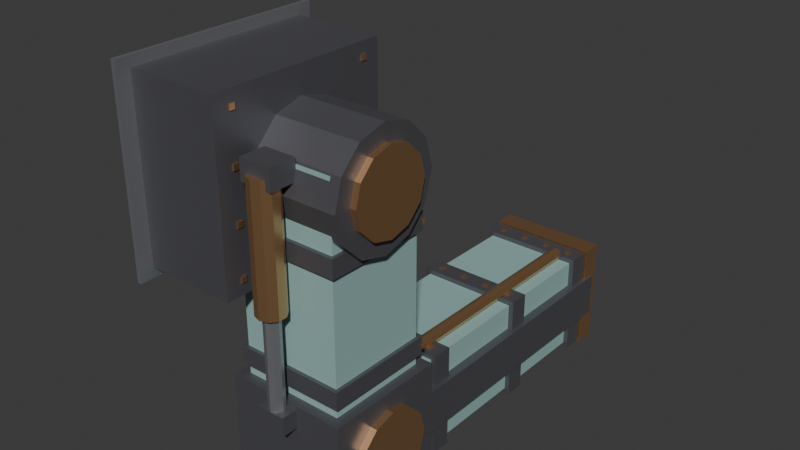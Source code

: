 # Source: drill_arm.blend  (saved by Blender 5.3.31; exported with 4.5.12 LTS)
import bpy
from mathutils import Matrix  # noqa: F401  (used for matrix-valued properties, if any)

bpy.ops.wm.read_factory_settings(use_empty=True)
scene = bpy.context.scene
scene.name = 'Scene'

# ---- collections
col_collection = bpy.data.collections.new('Collection'); scene.collection.children.link(col_collection)

# ---- materials (node trees are filled in below, after node groups)
mat_irondark = bpy.data.materials.new('IronDark')
mat_irondark.use_backface_culling = True
mat_irondark.diffuse_color = (0.17, 0.17, 0.19, 1.0)
mat_iron = bpy.data.materials.new('Iron')
mat_iron.use_backface_culling = True
mat_iron.diffuse_color = (0.42, 0.43, 0.46, 1.0)
mat_copper = bpy.data.materials.new('Copper')
mat_copper.use_backface_culling = True
mat_copper.diffuse_color = (0.78, 0.45, 0.22, 1.0)
mat_paint = bpy.data.materials.new('Paint')
mat_paint.use_backface_culling = True
mat_paint.diffuse_color = (0.29, 0.47, 0.45, 1.0)

# ---- material node trees
mat_irondark.use_nodes = True; mat_irondark.node_tree.nodes.clear()
_N = mat_irondark.node_tree.nodes; _L = mat_irondark.node_tree.links
n0 = _N.new('ShaderNodeBsdfPrincipled'); n0.name = 'Principled BSDF'; n0.location = (-200, 100)
n0.inputs[0].default_value = (0.17, 0.17, 0.19, 1.0)
n0.inputs[1].default_value = 0.7
n0.inputs[2].default_value = 0.55
n0.inputs[10].default_value = 0.005
n1 = _N.new('ShaderNodeOutputMaterial'); n1.name = 'Material Output'; n1.location = (200, 100)
_L.new(n0.outputs[0], n1.inputs[0])
n1.is_active_output = True
mat_iron.use_nodes = True; mat_iron.node_tree.nodes.clear()
_N = mat_iron.node_tree.nodes; _L = mat_iron.node_tree.links
n0 = _N.new('ShaderNodeBsdfPrincipled'); n0.name = 'Principled BSDF'; n0.location = (-200, 100)
n0.inputs[0].default_value = (0.42, 0.43, 0.46, 1.0)
n0.inputs[1].default_value = 0.8
n0.inputs[2].default_value = 0.45
n0.inputs[10].default_value = 0.005
n1 = _N.new('ShaderNodeOutputMaterial'); n1.name = 'Material Output'; n1.location = (200, 100)
_L.new(n0.outputs[0], n1.inputs[0])
n1.is_active_output = True
mat_copper.use_nodes = True; mat_copper.node_tree.nodes.clear()
_N = mat_copper.node_tree.nodes; _L = mat_copper.node_tree.links
n0 = _N.new('ShaderNodeBsdfPrincipled'); n0.name = 'Principled BSDF'; n0.location = (-200, 100)
n0.inputs[0].default_value = (0.78, 0.45, 0.22, 1.0)
n0.inputs[1].default_value = 0.9
n0.inputs[2].default_value = 0.35
n0.inputs[10].default_value = 0.005
n1 = _N.new('ShaderNodeOutputMaterial'); n1.name = 'Material Output'; n1.location = (200, 100)
_L.new(n0.outputs[0], n1.inputs[0])
n1.is_active_output = True
mat_paint.use_nodes = True; mat_paint.node_tree.nodes.clear()
_N = mat_paint.node_tree.nodes; _L = mat_paint.node_tree.links
n0 = _N.new('ShaderNodeBsdfPrincipled'); n0.name = 'Principled BSDF'; n0.location = (-200, 100)
n0.inputs[0].default_value = (0.29, 0.47, 0.45, 1.0)
n0.inputs[2].default_value = 0.75
n0.inputs[10].default_value = 0.005
n1 = _N.new('ShaderNodeOutputMaterial'); n1.name = 'Material Output'; n1.location = (200, 100)
_L.new(n0.outputs[0], n1.inputs[0])
n1.is_active_output = True

# ---- world
world_world = bpy.data.worlds.new('World'); scene.world = world_world
world_world.use_nodes = True; world_world.node_tree.nodes.clear()
_N = world_world.node_tree.nodes; _L = world_world.node_tree.links
n0 = _N.new('ShaderNodeOutputWorld'); n0.name = 'World Output'; n0.location = (200, 100)
n1 = _N.new('ShaderNodeBackground'); n1.name = 'Background'; n1.location = (-200, 100)
n1.inputs[0].default_value = (0.05088, 0.05088, 0.05088, 1.0)
_L.new(n1.outputs[0], n0.inputs[0])
n0.is_active_output = True
world_world.color = (0.05088, 0.05088, 0.05088)
world_world.sun_shadow_jitter_overblur = 0.0

# ---- meshes
me_drillarm = bpy.data.meshes.new('DrillArm')
me_drillarm.from_pydata([(-0.575, -0.45, 0.77), (-0.575, -0.45, 1.63), (-0.575, 0.45, 0.77), (-0.575, 0.45, 1.63), (-0.125, -0.45, 0.77), (-0.125, -0.45, 1.63), (-0.125, 0.45, 0.77), (-0.125, 0.45, 1.63), (-0.595, -0.52, 0.72), (-0.595, -0.52, 1.68), (-0.595, 0.52, 0.72), (-0.595, 0.52, 1.68), (-0.575, -0.52, 0.72), (-0.575, -0.52, 1.68), (-0.575, 0.52, 0.72), (-0.575, 0.52, 1.68), (-0.125, -0.374, 0.826), (-0.125, -0.374, 0.854), (-0.125, -0.346, 0.826), (-0.125, -0.346, 0.854), (-0.119, -0.374, 0.826), (-0.119, -0.374, 0.854), (-0.119, -0.346, 0.826), (-0.119, -0.346, 0.854), (-0.125, -0.374, 1.066), (-0.125, -0.374, 1.094), (-0.125, -0.346, 1.066), (-0.125, -0.346, 1.094), (-0.119, -0.374, 1.066), (-0.119, -0.374, 1.094), (-0.119, -0.346, 1.066), (-0.119, -0.346, 1.094), (-0.125, -0.374, 1.306), (-0.125, -0.374, 1.334), (-0.125, -0.346, 1.306), (-0.125, -0.346, 1.334), (-0.119, -0.374, 1.306), (-0.119, -0.374, 1.334), (-0.119, -0.346, 1.306), (-0.119, -0.346, 1.334), (-0.125, -0.374, 1.546), (-0.125, -0.374, 1.574), (-0.125, -0.346, 1.546), (-0.125, -0.346, 1.574), (-0.119, -0.374, 1.546), (-0.119, -0.374, 1.574), (-0.119, -0.346, 1.546), (-0.119, -0.346, 1.574), (-0.125, 0.346, 0.826), (-0.125, 0.346, 0.854), (-0.125, 0.374, 0.826), (-0.125, 0.374, 0.854), (-0.119, 0.346, 0.826), (-0.119, 0.346, 0.854), (-0.119, 0.374, 0.826), (-0.119, 0.374, 0.854), (-0.125, 0.346, 1.066), (-0.125, 0.346, 1.094), (-0.125, 0.374, 1.066), (-0.125, 0.374, 1.094), (-0.119, 0.346, 1.066), (-0.119, 0.346, 1.094), (-0.119, 0.374, 1.066), (-0.119, 0.374, 1.094), (-0.125, 0.346, 1.306), (-0.125, 0.346, 1.334), (-0.125, 0.374, 1.306), (-0.125, 0.374, 1.334), (-0.119, 0.346, 1.306), (-0.119, 0.346, 1.334), (-0.119, 0.374, 1.306), (-0.119, 0.374, 1.334), (-0.125, 0.346, 1.546), (-0.125, 0.346, 1.574), (-0.125, 0.374, 1.546), (-0.125, 0.374, 1.574), (-0.119, 0.346, 1.546), (-0.119, 0.346, 1.574), (-0.119, 0.374, 1.546), (-0.119, 0.374, 1.574), (-0.25, -0.25, 0.15), (-0.25, -0.25, 1.35), (-0.125, 0.28, 1.22), (0.3, 0.28, 1.22), (-0.125, 0.2425, 1.08), (0.3, 0.2425, 1.08), (-0.125, 0.14, 0.9775), (0.3, 0.14, 0.9775), (-0.125, 0.0, 0.94), (0.3, 0.0, 0.94), (-0.125, -0.14, 0.9775), (0.3, -0.14, 0.9775), (-0.125, -0.2425, 1.08), (0.3, -0.2425, 1.08), (-0.125, -0.28, 1.22), (0.3, -0.28, 1.22), (-0.125, -0.2425, 1.36), (0.3, -0.2425, 1.36), (-0.125, -0.14, 1.462), (0.3, -0.14, 1.462), (-0.125, 0.0, 1.5), (0.3, 0.0, 1.5), (-0.125, 0.14, 1.462), (0.3, 0.14, 1.462), (-0.125, 0.2425, 1.36), (0.3, 0.2425, 1.36), (0.3, 0.2, 1.22), (0.33, 0.2, 1.22), (0.3, 0.1732, 1.12), (0.33, 0.1732, 1.12), (0.3, 0.1, 1.047), (0.33, 0.1, 1.047), (0.3, 0.0, 1.02), (0.33, 0.0, 1.02), (0.3, -0.1, 1.047), (0.33, -0.1, 1.047), (0.3, -0.1732, 1.12), (0.33, -0.1732, 1.12), (0.3, -0.2, 1.22), (0.33, -0.2, 1.22), (0.3, -0.1732, 1.32), (0.33, -0.1732, 1.32), (0.3, -0.1, 1.393), (0.33, -0.1, 1.393), (0.3, 0.0, 1.42), (0.33, 0.0, 1.42), (0.3, 0.1, 1.393), (0.33, 0.1, 1.393), (0.3, 0.1732, 1.32), (0.33, 0.1732, 1.32), (-0.25, 0.25, 0.15), (-0.25, 0.25, 1.35), (0.25, -0.25, 0.15), (0.25, -0.25, 1.35), (0.25, 0.25, 0.15), (0.25, 0.25, 1.35), (-0.268, -0.268, 0.335), (-0.268, -0.268, 0.425), (-0.268, 0.268, 0.335), (-0.268, 0.268, 0.425), (0.268, -0.268, 0.335), (0.268, -0.268, 0.425), (0.268, 0.268, 0.335), (0.268, 0.268, 0.425), (-0.28, 0.268, 0.368), (-0.28, 0.268, 0.392), (-0.28, 0.274, 0.368), (-0.28, 0.274, 0.392), (-0.256, 0.268, 0.368), (-0.256, 0.268, 0.392), (-0.256, 0.274, 0.368), (-0.256, 0.274, 0.392), (-0.1013, 0.268, 0.368), (-0.1013, 0.268, 0.392), (-0.1013, 0.274, 0.368), (-0.1013, 0.274, 0.392), (-0.07733, 0.268, 0.368), (-0.07733, 0.268, 0.392), (-0.07733, 0.274, 0.368), (-0.07733, 0.274, 0.392), (0.07733, 0.268, 0.368), (0.07733, 0.268, 0.392), (0.07733, 0.274, 0.368), (0.07733, 0.274, 0.392), (0.1013, 0.268, 0.368), (0.1013, 0.268, 0.392), (0.1013, 0.274, 0.368), (0.1013, 0.274, 0.392), (0.256, 0.268, 0.368), (0.256, 0.268, 0.392), (0.256, 0.274, 0.368), (0.256, 0.274, 0.392), (0.28, 0.268, 0.368), (0.28, 0.268, 0.392), (0.28, 0.274, 0.368), (0.28, 0.274, 0.392), (-0.268, -0.268, 0.935), (-0.268, -0.268, 1.025), (-0.268, 0.268, 0.935), (-0.268, 0.268, 1.025), (0.268, -0.268, 0.935), (0.268, -0.268, 1.025), (0.268, 0.268, 0.935), (0.268, 0.268, 1.025), (-0.28, 0.268, 0.968), (-0.28, 0.268, 0.992), (-0.28, 0.274, 0.968), (-0.28, 0.274, 0.992), (-0.256, 0.268, 0.968), (-0.256, 0.268, 0.992), (-0.256, 0.274, 0.968), (-0.256, 0.274, 0.992), (-0.1013, 0.268, 0.968), (-0.1013, 0.268, 0.992), (-0.1013, 0.274, 0.968), (-0.1013, 0.274, 0.992), (-0.07733, 0.268, 0.968), (-0.07733, 0.268, 0.992), (-0.07733, 0.274, 0.968), (-0.07733, 0.274, 0.992), (0.07733, 0.268, 0.968), (0.07733, 0.268, 0.992), (0.07733, 0.274, 0.968), (0.07733, 0.274, 0.992), (0.1013, 0.268, 0.968), (0.1013, 0.268, 0.992), (0.1013, 0.274, 0.968), (0.1013, 0.274, 0.992), (0.256, 0.268, 0.968), (0.256, 0.268, 0.992), (0.256, 0.274, 0.968), (0.256, 0.274, 0.992), (0.28, 0.268, 0.968), (0.28, 0.268, 0.992), (0.28, 0.274, 0.968), (0.28, 0.274, 0.992), (-0.08, -0.38, 1.28), (-0.08, -0.38, 1.38), (0.0, -0.272, 0.72), (0.0, -0.272, 1.32), (0.03997, -0.285, 0.72), (0.03997, -0.285, 1.32), (0.06467, -0.319, 0.72), (0.06467, -0.319, 1.32), (0.06467, -0.361, 0.72), (0.06467, -0.361, 1.32), (0.03997, -0.395, 0.72), (0.03997, -0.395, 1.32), (0.0, -0.408, 0.72), (0.0, -0.408, 1.32), (-0.03997, -0.395, 0.72), (-0.03997, -0.395, 1.32), (-0.06467, -0.361, 0.72), (-0.06467, -0.361, 1.32), (-0.06467, -0.319, 0.72), (-0.06467, -0.319, 1.32), (-0.03997, -0.285, 0.72), (-0.03997, -0.285, 1.32), (0.0, -0.302, 0.22), (0.0, -0.302, 0.72), (0.02687, -0.3131, 0.22), (0.02687, -0.3131, 0.72), (0.038, -0.34, 0.22), (0.038, -0.34, 0.72), (0.02687, -0.3669, 0.22), (0.02687, -0.3669, 0.72), (0.0, -0.378, 0.22), (0.0, -0.378, 0.72), (-0.02687, -0.3669, 0.22), (-0.02687, -0.3669, 0.72), (-0.038, -0.34, 0.22), (-0.038, -0.34, 0.72), (-0.02687, -0.3131, 0.22), (-0.02687, -0.3131, 0.72), (-0.08, -0.25, 1.28), (-0.08, -0.25, 1.38), (0.08, -0.38, 1.28), (0.08, -0.38, 1.38), (0.08, -0.25, 1.28), (0.08, -0.25, 1.38), (-0.07, -0.38, 0.18), (-0.07, -0.38, 0.27), (-0.07, -0.25, 0.18), (-0.07, -0.25, 0.27), (0.07, -0.38, 0.18), (0.07, -0.38, 0.27), (0.07, -0.25, 0.18), (0.07, -0.25, 0.27), (-0.3, -0.3, -0.285), (-0.3, -0.3, 0.285), (-0.3, 0.3, -0.285), (-0.3, 0.3, 0.285), (0.3, -0.3, -0.285), (0.3, -0.3, 0.285), (0.3, 0.3, -0.285), (0.3, 0.3, 0.285), (-0.24, 0.02, -0.24), (-0.24, 0.02, 0.24), (-0.3, 0.21, -5.99e-10), (-0.335, 0.21, 5.99e-10), (-0.3, 0.1819, 0.105), (-0.335, 0.1819, 0.105), (-0.3, 0.105, 0.1819), (-0.335, 0.105, 0.1819), (-0.3, 0.0, 0.21), (-0.335, 0.0, 0.21), (-0.3, -0.105, 0.1819), (-0.335, -0.105, 0.1819), (-0.3, -0.1819, 0.105), (-0.335, -0.1819, 0.105), (-0.3, -0.21, -5.99e-10), (-0.335, -0.21, 5.99e-10), (-0.3, -0.1819, -0.105), (-0.335, -0.1819, -0.105), (-0.3, -0.105, -0.1819), (-0.335, -0.105, -0.1819), (-0.3, 0.0, -0.21), (-0.335, 0.0, -0.21), (-0.3, 0.105, -0.1819), (-0.335, 0.105, -0.1819), (-0.3, 0.1819, -0.105), (-0.335, 0.1819, -0.105), (0.3, 0.21, -5.99e-10), (0.335, 0.21, 5.99e-10), (0.3, 0.1819, -0.105), (0.335, 0.1819, -0.105), (0.3, 0.105, -0.1819), (0.335, 0.105, -0.1819), (0.3, 0.0, -0.21), (0.335, 0.0, -0.21), (0.3, -0.105, -0.1819), (0.335, -0.105, -0.1819), (0.3, -0.1819, -0.105), (0.335, -0.1819, -0.105), (0.3, -0.21, -5.99e-10), (0.335, -0.21, 5.99e-10), (0.3, -0.1819, 0.105), (0.335, -0.1819, 0.105), (0.3, -0.105, 0.1819), (0.335, -0.105, 0.1819), (0.3, 0.0, 0.21), (0.335, 0.0, 0.21), (0.3, 0.105, 0.1819), (0.335, 0.105, 0.1819), (0.3, 0.1819, 0.105), (0.335, 0.1819, 0.105), (-0.24, 1.62, -0.24), (-0.24, 1.62, 0.24), (0.24, 0.02, -0.24), (0.24, 0.02, 0.24), (0.24, 1.62, -0.24), (0.24, 1.62, 0.24), (-0.285, 0.1, -0.11), (-0.285, 0.1, 0.11), (-0.285, 1.68, -0.11), (-0.285, 1.68, 0.11), (-0.24, 0.1, -0.11), (-0.24, 0.1, 0.11), (-0.24, 1.68, -0.11), (-0.24, 1.68, 0.11), (0.24, 0.1, -0.11), (0.24, 0.1, 0.11), (0.24, 1.68, -0.11), (0.24, 1.68, 0.11), (0.285, 0.1, -0.11), (0.285, 0.1, 0.11), (0.285, 1.68, -0.11), (0.285, 1.68, 0.11), (-0.265, 0.37, -0.265), (-0.265, 0.37, 0.265), (-0.265, 0.47, -0.265), (-0.265, 0.47, 0.265), (0.265, 0.37, -0.265), (0.265, 0.37, 0.265), (0.265, 0.47, -0.265), (0.265, 0.47, 0.265), (-0.212, 0.408, 0.265), (-0.212, 0.408, 0.271), (-0.212, 0.432, 0.265), (-0.212, 0.432, 0.271), (-0.188, 0.408, 0.265), (-0.188, 0.408, 0.271), (-0.188, 0.432, 0.265), (-0.188, 0.432, 0.271), (-0.07867, 0.408, 0.265), (-0.07867, 0.408, 0.271), (-0.07867, 0.432, 0.265), (-0.07867, 0.432, 0.271), (-0.05467, 0.408, 0.265), (-0.05467, 0.408, 0.271), (-0.05467, 0.432, 0.265), (-0.05467, 0.432, 0.271), (0.05467, 0.408, 0.265), (0.05467, 0.408, 0.271), (0.05467, 0.432, 0.265), (0.05467, 0.432, 0.271), (0.07867, 0.408, 0.265), (0.07867, 0.408, 0.271), (0.07867, 0.432, 0.265), (0.07867, 0.432, 0.271), (0.188, 0.408, 0.265), (0.188, 0.408, 0.271), (0.188, 0.432, 0.265), (0.188, 0.432, 0.271), (0.212, 0.408, 0.265), (0.212, 0.408, 0.271), (0.212, 0.432, 0.265), (0.212, 0.432, 0.271), (-0.265, 0.97, -0.265), (-0.265, 0.97, 0.265), (-0.265, 1.07, -0.265), (-0.265, 1.07, 0.265), (0.265, 0.97, -0.265), (0.265, 0.97, 0.265), (0.265, 1.07, -0.265), (0.265, 1.07, 0.265), (-0.212, 1.008, 0.265), (-0.212, 1.008, 0.271), (-0.212, 1.032, 0.265), (-0.212, 1.032, 0.271), (-0.188, 1.008, 0.265), (-0.188, 1.008, 0.271), (-0.188, 1.032, 0.265), (-0.188, 1.032, 0.271), (-0.07867, 1.008, 0.265), (-0.07867, 1.008, 0.271), (-0.07867, 1.032, 0.265), (-0.07867, 1.032, 0.271), (-0.05467, 1.008, 0.265), (-0.05467, 1.008, 0.271), (-0.05467, 1.032, 0.265), (-0.05467, 1.032, 0.271), (0.05467, 1.008, 0.265), (0.05467, 1.008, 0.271), (0.05467, 1.032, 0.265), (0.05467, 1.032, 0.271), (0.07867, 1.008, 0.265), (0.07867, 1.008, 0.271), (0.07867, 1.032, 0.265), (0.07867, 1.032, 0.271), (0.188, 1.008, 0.265), (0.188, 1.008, 0.271), (0.188, 1.032, 0.265), (0.188, 1.032, 0.271), (0.212, 1.008, 0.265), (0.212, 1.008, 0.271), (0.212, 1.032, 0.265), (0.212, 1.032, 0.271), (-0.265, 1.51, -0.265), (-0.265, 1.51, 0.265), (-0.265, 1.61, -0.265), (-0.265, 1.61, 0.265), (0.265, 1.51, -0.265), (0.265, 1.51, 0.265), (0.265, 1.61, -0.265), (0.265, 1.61, 0.265), (-0.212, 1.548, 0.265), (-0.212, 1.548, 0.271), (-0.212, 1.572, 0.265), (-0.212, 1.572, 0.271), (-0.188, 1.548, 0.265), (-0.188, 1.548, 0.271), (-0.188, 1.572, 0.265), (-0.188, 1.572, 0.271), (-0.07867, 1.548, 0.265), (-0.07867, 1.548, 0.271), (-0.07867, 1.572, 0.265), (-0.07867, 1.572, 0.271), (-0.05467, 1.548, 0.265), (-0.05467, 1.548, 0.271), (-0.05467, 1.572, 0.265), (-0.05467, 1.572, 0.271), (0.05467, 1.548, 0.265), (0.05467, 1.548, 0.271), (0.05467, 1.572, 0.265), (0.05467, 1.572, 0.271), (0.07867, 1.548, 0.265), (0.07867, 1.548, 0.271), (0.07867, 1.572, 0.265), (0.07867, 1.572, 0.271), (0.188, 1.548, 0.265), (0.188, 1.548, 0.271), (0.188, 1.572, 0.265), (0.188, 1.572, 0.271), (0.212, 1.548, 0.265), (0.212, 1.548, 0.271), (0.212, 1.572, 0.265), (0.212, 1.572, 0.271), (-0.275, 1.62, -0.275), (-0.275, 1.62, 0.275), (-0.275, 1.72, -0.275), (-0.275, 1.72, 0.275), (0.275, 1.62, -0.275), (0.275, 1.62, 0.275), (0.275, 1.72, -0.275), (0.275, 1.72, 0.275), (0.16, 0.12, 0.243), (0.16, 1.5, 0.243), (0.1826, 0.12, 0.2524), (0.1826, 1.5, 0.2524), (0.192, 0.12, 0.275), (0.192, 1.5, 0.275), (0.1826, 0.12, 0.2976), (0.1826, 1.5, 0.2976), (0.16, 0.12, 0.307), (0.16, 1.5, 0.307), (0.1374, 0.12, 0.2976), (0.1374, 1.5, 0.2976), (0.128, 0.12, 0.275), (0.128, 1.5, 0.275), (0.1374, 0.12, 0.2524), (0.1374, 1.5, 0.2524)], [], [(0, 1, 3, 2), (2, 3, 7, 6), (6, 7, 5, 4), (4, 5, 1, 0), (2, 6, 4, 0), (7, 3, 1, 5), (8, 9, 11, 10), (10, 11, 15, 14), (14, 15, 13, 12), (12, 13, 9, 8), (10, 14, 12, 8), (15, 11, 9, 13), (16, 17, 19, 18), (18, 19, 23, 22), (22, 23, 21, 20), (20, 21, 17, 16), (18, 22, 20, 16), (23, 19, 17, 21), (24, 25, 27, 26), (26, 27, 31, 30), (30, 31, 29, 28), (28, 29, 25, 24), (26, 30, 28, 24), (31, 27, 25, 29), (32, 33, 35, 34), (34, 35, 39, 38), (38, 39, 37, 36), (36, 37, 33, 32), (34, 38, 36, 32), (39, 35, 33, 37), (40, 41, 43, 42), (42, 43, 47, 46), (46, 47, 45, 44), (44, 45, 41, 40), (42, 46, 44, 40), (47, 43, 41, 45), (48, 49, 51, 50), (50, 51, 55, 54), (54, 55, 53, 52), (52, 53, 49, 48), (50, 54, 52, 48), (55, 51, 49, 53), (56, 57, 59, 58), (58, 59, 63, 62), (62, 63, 61, 60), (60, 61, 57, 56), (58, 62, 60, 56), (63, 59, 57, 61), (64, 65, 67, 66), (66, 67, 71, 70), (70, 71, 69, 68), (68, 69, 65, 64), (66, 70, 68, 64), (71, 67, 65, 69), (72, 73, 75, 74), (74, 75, 79, 78), (78, 79, 77, 76), (76, 77, 73, 72), (74, 78, 76, 72), (79, 75, 73, 77), (150, 151, 149, 148), (138, 139, 143, 142), (82, 83, 85, 84), (132, 133, 81, 80), (152, 153, 155, 154), (84, 85, 87, 86), (130, 134, 132, 80), (110, 111, 113, 112), (86, 87, 89, 88), (148, 149, 145, 144), (142, 143, 141, 140), (88, 89, 91, 90), (116, 117, 119, 118), (154, 155, 159, 158), (90, 91, 93, 92), (135, 131, 81, 133), (108, 109, 111, 110), (92, 93, 95, 94), (146, 150, 148, 144), (140, 141, 137, 136), (94, 95, 97, 96), (114, 115, 117, 116), (154, 158, 156, 152), (96, 97, 99, 98), (136, 137, 139, 138), (106, 107, 109, 108), (98, 99, 101, 100), (151, 147, 145, 149), (138, 142, 140, 136), (100, 101, 103, 102), (85, 83, 105, 103, 101, 99, 97, 95, 93, 91, 89, 87), (156, 157, 153, 152), (102, 103, 105, 104), (118, 119, 121, 120), (112, 113, 115, 114), (104, 105, 83, 82), (82, 84, 86, 88, 90, 92, 94, 96, 98, 100, 102, 104), (120, 121, 123, 122), (146, 147, 151, 150), (134, 135, 133, 132), (122, 123, 125, 124), (144, 145, 147, 146), (130, 131, 135, 134), (124, 125, 127, 126), (115, 113, 111, 109, 107, 129, 127, 125, 123, 121, 119, 117), (80, 81, 131, 130), (126, 127, 129, 128), (158, 159, 157, 156), (143, 139, 137, 141), (128, 129, 107, 106), (120, 122, 124, 126, 128, 106, 108, 110, 112, 114, 116, 118), (159, 155, 153, 157), (160, 161, 163, 162), (162, 163, 167, 166), (166, 167, 165, 164), (164, 165, 161, 160), (162, 166, 164, 160), (167, 163, 161, 165), (168, 169, 171, 170), (170, 171, 175, 174), (174, 175, 173, 172), (172, 173, 169, 168), (170, 174, 172, 168), (175, 171, 169, 173), (176, 177, 179, 178), (178, 179, 183, 182), (182, 183, 181, 180), (180, 181, 177, 176), (178, 182, 180, 176), (183, 179, 177, 181), (184, 185, 187, 186), (186, 187, 191, 190), (190, 191, 189, 188), (188, 189, 185, 184), (186, 190, 188, 184), (191, 187, 185, 189), (192, 193, 195, 194), (194, 195, 199, 198), (198, 199, 197, 196), (196, 197, 193, 192), (194, 198, 196, 192), (199, 195, 193, 197), (200, 201, 203, 202), (202, 203, 207, 206), (206, 207, 205, 204), (204, 205, 201, 200), (202, 206, 204, 200), (207, 203, 201, 205), (208, 209, 211, 210), (210, 211, 215, 214), (214, 215, 213, 212), (212, 213, 209, 208), (210, 214, 212, 208), (215, 211, 209, 213), (248, 249, 251, 250), (242, 243, 245, 244), (218, 219, 221, 220), (245, 243, 241, 239, 253, 251, 249, 247), (254, 258, 256, 216), (220, 221, 223, 222), (266, 267, 265, 264), (267, 263, 261, 265), (222, 223, 225, 224), (246, 247, 249, 248), (240, 241, 243, 242), (224, 225, 227, 226), (258, 259, 257, 256), (259, 255, 217, 257), (226, 227, 229, 228), (264, 265, 261, 260), (274, 275, 273, 272), (228, 229, 231, 230), (244, 245, 247, 246), (238, 239, 241, 240), (230, 231, 233, 232), (256, 257, 217, 216), (260, 261, 263, 262), (232, 233, 235, 234), (221, 219, 237, 235, 233, 231, 229, 227, 225, 223), (270, 271, 275, 274), (234, 235, 237, 236), (254, 255, 259, 258), (262, 266, 264, 260), (236, 237, 219, 218), (218, 220, 222, 224, 226, 228, 230, 232, 234, 236), (216, 217, 255, 254), (250, 251, 253, 252), (268, 269, 271, 270), (262, 263, 267, 266), (252, 253, 239, 238), (250, 252, 238, 240, 242, 244, 246, 248), (272, 273, 269, 268), (270, 274, 272, 268), (275, 271, 269, 273), (346, 347, 345, 344), (334, 335, 339, 338), (278, 279, 281, 280), (328, 329, 277, 276), (348, 349, 351, 350), (280, 281, 283, 282), (326, 330, 328, 276), (306, 307, 309, 308), (282, 283, 285, 284), (344, 345, 341, 340), (338, 339, 337, 336), (284, 285, 287, 286), (312, 313, 315, 314), (350, 351, 355, 354), (286, 287, 289, 288), (331, 327, 277, 329), (304, 305, 307, 306), (288, 289, 291, 290), (342, 346, 344, 340), (336, 337, 333, 332), (290, 291, 293, 292), (310, 311, 313, 312), (350, 354, 352, 348), (292, 293, 295, 294), (332, 333, 335, 334), (302, 303, 305, 304), (294, 295, 297, 296), (347, 343, 341, 345), (334, 338, 336, 332), (296, 297, 299, 298), (281, 279, 301, 299, 297, 295, 293, 291, 289, 287, 285, 283), (352, 353, 349, 348), (298, 299, 301, 300), (314, 315, 317, 316), (308, 309, 311, 310), (300, 301, 279, 278), (278, 280, 282, 284, 286, 288, 290, 292, 294, 296, 298, 300), (316, 317, 319, 318), (342, 343, 347, 346), (330, 331, 329, 328), (318, 319, 321, 320), (340, 341, 343, 342), (326, 327, 331, 330), (320, 321, 323, 322), (311, 309, 307, 305, 303, 325, 323, 321, 319, 317, 315, 313), (276, 277, 327, 326), (322, 323, 325, 324), (354, 355, 353, 352), (339, 335, 333, 337), (324, 325, 303, 302), (316, 318, 320, 322, 324, 302, 304, 306, 308, 310, 312, 314), (355, 351, 349, 353), (356, 357, 359, 358), (358, 359, 363, 362), (362, 363, 361, 360), (360, 361, 357, 356), (358, 362, 360, 356), (363, 359, 357, 361), (364, 365, 367, 366), (366, 367, 371, 370), (370, 371, 369, 368), (368, 369, 365, 364), (366, 370, 368, 364), (371, 367, 365, 369), (372, 373, 375, 374), (374, 375, 379, 378), (378, 379, 377, 376), (376, 377, 373, 372), (374, 378, 376, 372), (379, 375, 373, 377), (380, 381, 383, 382), (382, 383, 387, 386), (386, 387, 385, 384), (384, 385, 381, 380), (382, 386, 384, 380), (387, 383, 381, 385), (388, 389, 391, 390), (390, 391, 395, 394), (394, 395, 393, 392), (392, 393, 389, 388), (390, 394, 392, 388), (395, 391, 389, 393), (396, 397, 399, 398), (398, 399, 403, 402), (402, 403, 401, 400), (400, 401, 397, 396), (398, 402, 400, 396), (403, 399, 397, 401), (404, 405, 407, 406), (406, 407, 411, 410), (410, 411, 409, 408), (408, 409, 405, 404), (406, 410, 408, 404), (411, 407, 405, 409), (412, 413, 415, 414), (414, 415, 419, 418), (418, 419, 417, 416), (416, 417, 413, 412), (414, 418, 416, 412), (419, 415, 413, 417), (420, 421, 423, 422), (422, 423, 427, 426), (426, 427, 425, 424), (424, 425, 421, 420), (422, 426, 424, 420), (427, 423, 421, 425), (428, 429, 431, 430), (430, 431, 435, 434), (434, 435, 433, 432), (432, 433, 429, 428), (430, 434, 432, 428), (435, 431, 429, 433), (436, 437, 439, 438), (438, 439, 443, 442), (442, 443, 441, 440), (440, 441, 437, 436), (438, 442, 440, 436), (443, 439, 437, 441), (444, 445, 447, 446), (446, 447, 451, 450), (450, 451, 449, 448), (448, 449, 445, 444), (446, 450, 448, 444), (451, 447, 445, 449), (452, 453, 455, 454), (454, 455, 459, 458), (458, 459, 457, 456), (456, 457, 453, 452), (454, 458, 456, 452), (459, 455, 453, 457), (460, 461, 463, 462), (462, 463, 467, 466), (466, 467, 465, 464), (464, 465, 461, 460), (462, 466, 464, 460), (467, 463, 461, 465), (468, 469, 471, 470), (470, 471, 475, 474), (474, 475, 473, 472), (472, 473, 469, 468), (470, 474, 472, 468), (475, 471, 469, 473), (476, 477, 479, 478), (478, 479, 481, 480), (480, 481, 483, 482), (482, 483, 485, 484), (484, 485, 487, 486), (486, 487, 489, 488), (479, 477, 491, 489, 487, 485, 483, 481), (488, 489, 491, 490), (490, 491, 477, 476), (476, 478, 480, 482, 484, 486, 488, 490)])
me_drillarm.polygons.foreach_set('material_index', [0, 0, 0, 0, 0, 0, 1, 1, 1, 1, 1, 1, 2, 2, 2, 2, 2, 2, 2, 2, 2, 2, 2, 2, 2, 2, 2, 2, 2, 2, 2, 2, 2, 2, 2, 2, 2, 2, 2, 2, 2, 2, 2, 2, 2, 2, 2, 2, 2, 2, 2, 2, 2, 2, 2, 2, 2, 2, 2, 2, 2, 0, 0, 3, 2, 0, 3, 2, 0, 2, 0, 0, 2, 2, 0, 3, 2, 0, 2, 0, 0, 2, 2, 0, 0, 2, 0, 2, 0, 0, 0, 2, 0, 2, 2, 0, 0, 2, 2, 3, 2, 2, 3, 2, 2, 3, 2, 2, 0, 2, 2, 2, 2, 2, 2, 2, 2, 2, 2, 2, 2, 2, 2, 2, 0, 0, 0, 0, 0, 0, 2, 2, 2, 2, 2, 2, 2, 2, 2, 2, 2, 2, 2, 2, 2, 2, 2, 2, 2, 2, 2, 2, 2, 2, 1, 1, 2, 1, 0, 2, 0, 0, 2, 1, 1, 2, 0, 0, 2, 0, 0, 2, 1, 1, 2, 0, 0, 2, 2, 0, 2, 0, 0, 2, 2, 0, 1, 0, 0, 1, 1, 0, 0, 0, 0, 0, 2, 3, 0, 2, 3, 2, 2, 0, 0, 2, 2, 0, 2, 3, 2, 2, 0, 0, 2, 2, 0, 2, 0, 2, 2, 0, 0, 2, 2, 0, 2, 2, 2, 2, 2, 2, 0, 3, 2, 0, 3, 2, 2, 3, 2, 0, 0, 2, 2, 0, 2, 2, 2, 2, 2, 2, 2, 2, 2, 2, 2, 2, 2, 2, 2, 2, 2, 2, 2, 2, 2, 2, 2, 2, 0, 0, 0, 0, 0, 0, 2, 2, 2, 2, 2, 2, 2, 2, 2, 2, 2, 2, 2, 2, 2, 2, 2, 2, 2, 2, 2, 2, 2, 2, 0, 0, 0, 0, 0, 0, 2, 2, 2, 2, 2, 2, 2, 2, 2, 2, 2, 2, 2, 2, 2, 2, 2, 2, 2, 2, 2, 2, 2, 2, 2, 2, 2, 2, 2, 2, 2, 2, 2, 2, 2, 2, 2, 2, 2, 2])
me_drillarm.materials.append(mat_irondark)
me_drillarm.materials.append(mat_iron)
me_drillarm.materials.append(mat_copper)
me_drillarm.materials.append(mat_paint)
me_drillarm.update()

# ---- objects
ob_drillarm = bpy.data.objects.new('DrillArm', me_drillarm)

# ---- transforms, parenting, visibility, modifiers, constraints
ob_drillarm.location = (0.0, 0.0, 0.0)

# ---- collection membership
scene.collection.objects.link(ob_drillarm)

# ---- scene / render settings (as saved in the file)
scene.frame_start = 1; scene.frame_end = 250; scene.frame_set(1)
scene.render.engine = 'BLENDER_EEVEE_NEXT'
scene.render.bake_bias = 0.0
scene.render.bake_samples = 0
scene.render.compositor_device = 'GPU'
scene.eevee.use_volume_custom_range = False
scene.eevee.fast_gi_thickness_near = 0.1
scene.eevee.fast_gi_thickness_far = 0.0
scene.eevee.ray_tracing_options.screen_trace_thickness = 0.1
bpy.context.view_layer.update()

# ---- added for rendering (the .blend has no active camera and no usable light): camera, sun
cam_auto = bpy.data.cameras.new('AutoCamera')
cam_auto.lens = 50.0
cam_auto.sensor_width = 36.0
cam_auto.clip_end = 1000.0
ob_auto_camera = bpy.data.objects.new('AutoCamera', cam_auto)
scene.collection.objects.link(ob_auto_camera)
ob_auto_camera.location = (2.75808, -2.8657, 3.00797)
ob_auto_camera.rotation_euler = (1.09748, -7.21219e-08, 0.694738)
scene.camera = ob_auto_camera
light_auto_sun = bpy.data.lights.new('AutoSun', 'SUN')
light_auto_sun.energy = 3.0
light_auto_sun.angle = 0.0523599
ob_auto_sun = bpy.data.objects.new('AutoSun', light_auto_sun)
scene.collection.objects.link(ob_auto_sun)
ob_auto_sun.rotation_euler = (0.872665, 0.174533, 0.523599)
bpy.context.view_layer.update()
